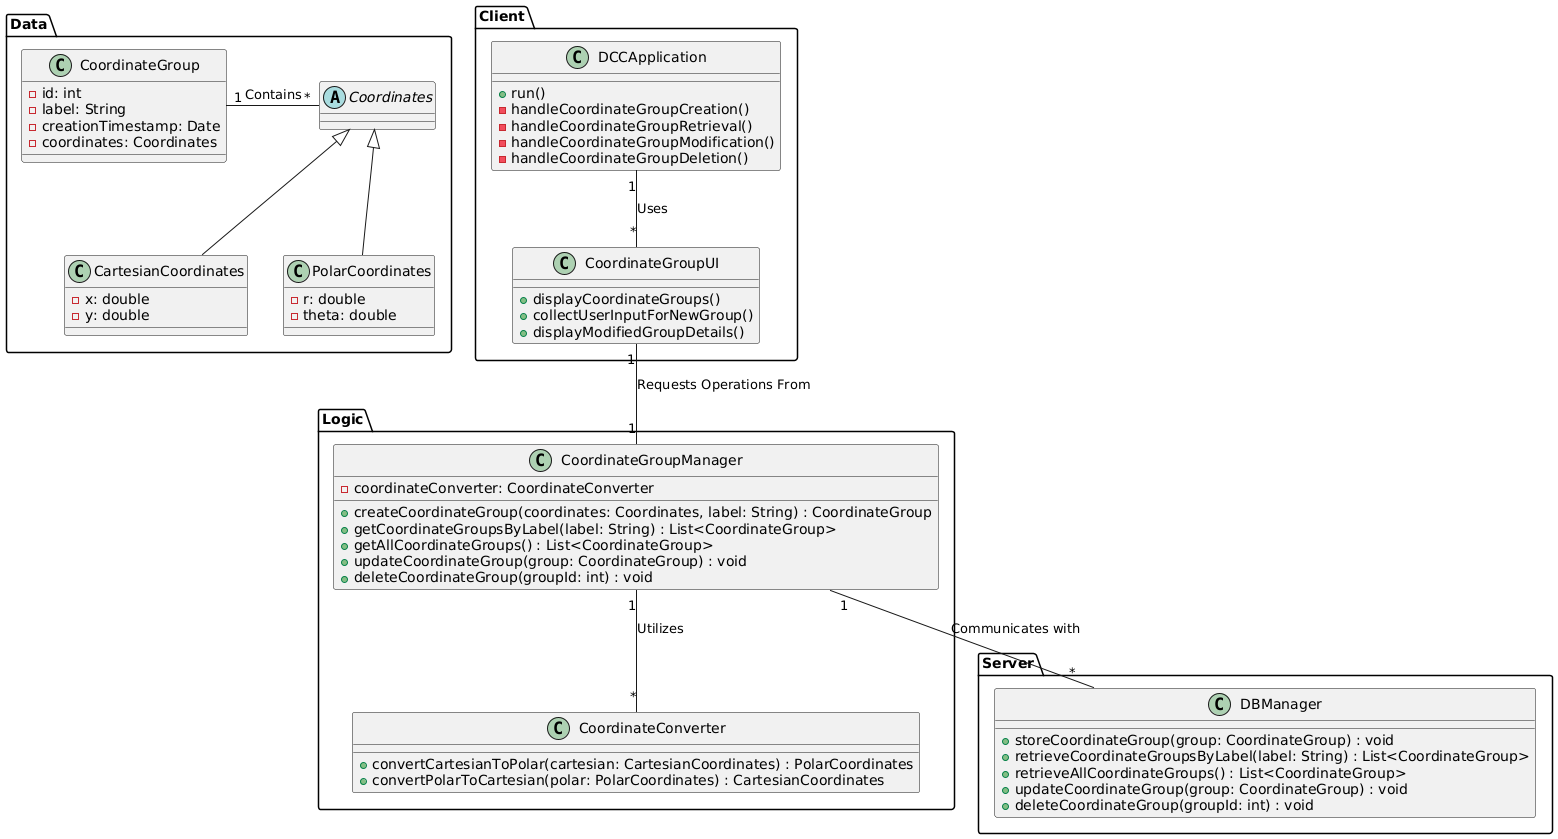

The diagram above was rendered by PlantUML. Its source (embedded in the PNG):
@startuml

package "Client" {

  class DCCApplication {
    + run()
    - handleCoordinateGroupCreation()
    - handleCoordinateGroupRetrieval()
    - handleCoordinateGroupModification()
    - handleCoordinateGroupDeletion()
  }

  class CoordinateGroupUI {
    + displayCoordinateGroups()
    + collectUserInputForNewGroup()
    + displayModifiedGroupDetails()
  }

}

package "Logic" {
  class CoordinateConverter {
    + convertCartesianToPolar(cartesian: CartesianCoordinates) : PolarCoordinates
    + convertPolarToCartesian(polar: PolarCoordinates) : CartesianCoordinates
  }
  
 class CoordinateGroupManager { 
    - coordinateConverter: CoordinateConverter
    + createCoordinateGroup(coordinates: Coordinates, label: String) : CoordinateGroup
    + getCoordinateGroupsByLabel(label: String) : List<CoordinateGroup>
    + getAllCoordinateGroups() : List<CoordinateGroup>
    + updateCoordinateGroup(group: CoordinateGroup) : void
    + deleteCoordinateGroup(groupId: int) : void 
 }
}

package "Data" {

class CoordinateGroup {
  - id: int
  - label: String
  - creationTimestamp: Date
  - coordinates: Coordinates
}

abstract class Coordinates {

}

class CartesianCoordinates {
  - x: double
  - y: double
}

class PolarCoordinates {
  - r: double
  - theta: double
}

}

package "Server" {
 class DBManager { 
   + storeCoordinateGroup(group: CoordinateGroup) : void
   + retrieveCoordinateGroupsByLabel(label: String) : List<CoordinateGroup>
   + retrieveAllCoordinateGroups() : List<CoordinateGroup>
   + updateCoordinateGroup(group: CoordinateGroup) : void
   + deleteCoordinateGroup(groupId: int) : void 
 }

}

DCCApplication "1" -- "*" CoordinateGroupUI : Uses


CoordinateGroupManager "1" -- "*" CoordinateConverter : Utilizes
CoordinateGroupManager "1" -- "*" DBManager: Communicates with

CoordinateGroupUI "1" -- "1" CoordinateGroupManager: Requests Operations From 

CoordinateGroup "1" - "*" Coordinates: Contains

Coordinates <|-- CartesianCoordinates 
Coordinates <|-- PolarCoordinates

@enduml